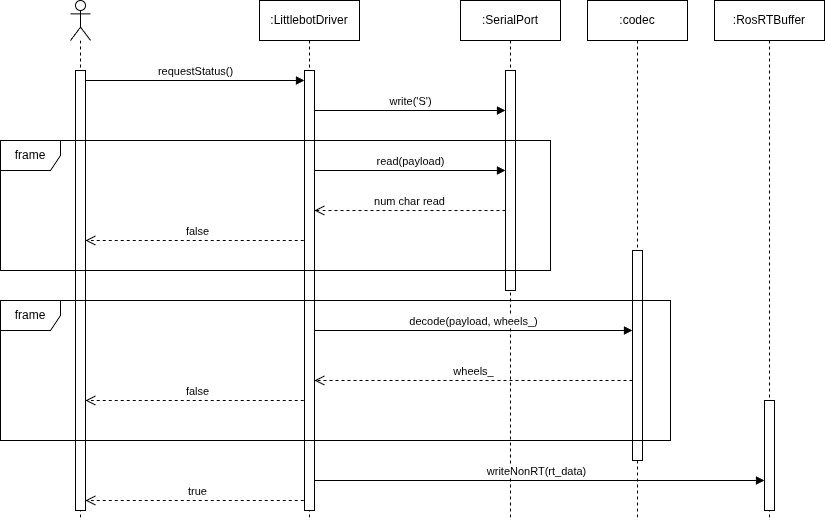

The diagram above was exported from draw.io. Its source (the exported page's mxGraphModel, read from the mxfile embedded in the PNG):
<mxGraphModel dx="1665" dy="793" grid="1" gridSize="10" guides="1" tooltips="1" connect="1" arrows="1" fold="1" page="1" pageScale="1" pageWidth="2336" pageHeight="1654" math="0" shadow="0">
  <root>
    <mxCell id="0" />
    <mxCell id="1" parent="0" />
    <mxCell id="PeavjWn-qeI8-wMUJgsg-5" parent="1" style="shape=umlLifeline;perimeter=lifelinePerimeter;whiteSpace=wrap;html=1;container=1;dropTarget=0;collapsible=0;recursiveResize=0;outlineConnect=0;portConstraint=eastwest;newEdgeStyle={&quot;curved&quot;:0,&quot;rounded&quot;:0};participant=umlActor;" value="" vertex="1">
      <mxGeometry height="520" width="20" x="170" y="240" as="geometry" />
    </mxCell>
    <mxCell id="PeavjWn-qeI8-wMUJgsg-24" parent="PeavjWn-qeI8-wMUJgsg-5" style="html=1;points=[[0,0,0,0,5],[0,1,0,0,-5],[1,0,0,0,5],[1,1,0,0,-5]];perimeter=orthogonalPerimeter;outlineConnect=0;targetShapes=umlLifeline;portConstraint=eastwest;newEdgeStyle={&quot;curved&quot;:0,&quot;rounded&quot;:0};" value="" vertex="1">
      <mxGeometry height="440" width="10" x="5" y="70" as="geometry" />
    </mxCell>
    <mxCell id="PeavjWn-qeI8-wMUJgsg-6" parent="1" style="shape=umlLifeline;perimeter=lifelinePerimeter;whiteSpace=wrap;html=1;container=1;dropTarget=0;collapsible=0;recursiveResize=0;outlineConnect=0;portConstraint=eastwest;newEdgeStyle={&quot;curved&quot;:0,&quot;rounded&quot;:0};" value=":LittlebotDriver" vertex="1">
      <mxGeometry height="520" width="100" x="359" y="240" as="geometry" />
    </mxCell>
    <mxCell id="PeavjWn-qeI8-wMUJgsg-7" parent="1" style="shape=umlLifeline;perimeter=lifelinePerimeter;whiteSpace=wrap;html=1;container=1;dropTarget=0;collapsible=0;recursiveResize=0;outlineConnect=0;portConstraint=eastwest;newEdgeStyle={&quot;curved&quot;:0,&quot;rounded&quot;:0};" value=":codec" vertex="1">
      <mxGeometry height="520" width="100" x="687" y="240" as="geometry" />
    </mxCell>
    <mxCell id="PeavjWn-qeI8-wMUJgsg-8" edge="1" parent="1" style="html=1;verticalAlign=bottom;endArrow=open;dashed=1;endSize=8;curved=0;rounded=0;" target="PeavjWn-qeI8-wMUJgsg-24" value="true">
      <mxGeometry relative="1" as="geometry">
        <mxPoint x="409.2499999999998" y="739.9999999999999" as="sourcePoint" />
        <mxPoint x="180" y="739.9999999999999" as="targetPoint" />
      </mxGeometry>
    </mxCell>
    <mxCell id="PeavjWn-qeI8-wMUJgsg-9" edge="1" parent="1" source="PeavjWn-qeI8-wMUJgsg-24" style="html=1;verticalAlign=bottom;endArrow=block;curved=0;rounded=0;" target="PeavjWn-qeI8-wMUJgsg-25" value="requestStatus()">
      <mxGeometry relative="1" width="80" as="geometry">
        <Array as="points">
          <mxPoint x="270" y="320" />
        </Array>
        <mxPoint x="190" y="320" as="sourcePoint" />
        <mxPoint x="270" y="320" as="targetPoint" />
      </mxGeometry>
    </mxCell>
    <mxCell id="PeavjWn-qeI8-wMUJgsg-10" parent="1" style="shape=umlLifeline;perimeter=lifelinePerimeter;whiteSpace=wrap;html=1;container=1;dropTarget=0;collapsible=0;recursiveResize=0;outlineConnect=0;portConstraint=eastwest;newEdgeStyle={&quot;curved&quot;:0,&quot;rounded&quot;:0};" value=":SerialPort" vertex="1">
      <mxGeometry height="520" width="100" x="560" y="240" as="geometry" />
    </mxCell>
    <mxCell id="PeavjWn-qeI8-wMUJgsg-13" edge="1" parent="1" source="PeavjWn-qeI8-wMUJgsg-25" style="html=1;verticalAlign=bottom;endArrow=block;curved=0;rounded=0;" target="PeavjWn-qeI8-wMUJgsg-26" value="write('S')">
      <mxGeometry relative="1" width="80" as="geometry">
        <Array as="points">
          <mxPoint x="441" y="350" />
        </Array>
        <mxPoint x="410" y="350" as="sourcePoint" />
        <mxPoint x="767.5" y="350" as="targetPoint" />
      </mxGeometry>
    </mxCell>
    <mxCell id="PeavjWn-qeI8-wMUJgsg-14" edge="1" parent="1" source="PeavjWn-qeI8-wMUJgsg-25" style="html=1;verticalAlign=bottom;endArrow=block;curved=0;rounded=0;" target="PeavjWn-qeI8-wMUJgsg-28" value="decode(payload, wheels_)">
      <mxGeometry relative="1" width="80" as="geometry">
        <Array as="points">
          <mxPoint x="441" y="570" />
        </Array>
        <mxPoint x="410" y="570" as="sourcePoint" />
        <mxPoint x="919.5000000000002" y="570" as="targetPoint" />
      </mxGeometry>
    </mxCell>
    <mxCell id="PeavjWn-qeI8-wMUJgsg-15" edge="1" parent="1" source="PeavjWn-qeI8-wMUJgsg-26" style="html=1;verticalAlign=bottom;endArrow=open;dashed=1;endSize=8;curved=0;rounded=0;" value="num char read">
      <mxGeometry relative="1" as="geometry">
        <mxPoint x="609.5" y="450" as="sourcePoint" />
        <mxPoint x="414" y="450" as="targetPoint" />
      </mxGeometry>
    </mxCell>
    <mxCell id="PeavjWn-qeI8-wMUJgsg-16" edge="1" parent="1" style="html=1;verticalAlign=bottom;endArrow=open;dashed=1;endSize=8;curved=0;rounded=0;" value="wheels_">
      <mxGeometry relative="1" as="geometry">
        <mxPoint x="732" y="620" as="sourcePoint" />
        <mxPoint x="414" y="620" as="targetPoint" />
      </mxGeometry>
    </mxCell>
    <mxCell id="PeavjWn-qeI8-wMUJgsg-17" parent="1" style="shape=umlLifeline;perimeter=lifelinePerimeter;whiteSpace=wrap;html=1;container=1;dropTarget=0;collapsible=0;recursiveResize=0;outlineConnect=0;portConstraint=eastwest;newEdgeStyle={&quot;curved&quot;:0,&quot;rounded&quot;:0};" value=":RosRTBuffer" vertex="1">
      <mxGeometry height="520" width="110" x="814" y="240" as="geometry" />
    </mxCell>
    <mxCell id="PeavjWn-qeI8-wMUJgsg-29" parent="PeavjWn-qeI8-wMUJgsg-17" style="html=1;points=[[0,0,0,0,5],[0,1,0,0,-5],[1,0,0,0,5],[1,1,0,0,-5]];perimeter=orthogonalPerimeter;outlineConnect=0;targetShapes=umlLifeline;portConstraint=eastwest;newEdgeStyle={&quot;curved&quot;:0,&quot;rounded&quot;:0};" value="" vertex="1">
      <mxGeometry height="110" width="10" x="50" y="400" as="geometry" />
    </mxCell>
    <mxCell id="PeavjWn-qeI8-wMUJgsg-18" edge="1" parent="1" style="html=1;verticalAlign=bottom;endArrow=block;curved=0;rounded=0;" target="PeavjWn-qeI8-wMUJgsg-29" value="writeNonRT(rt_data)">
      <mxGeometry relative="1" width="80" as="geometry">
        <Array as="points">
          <mxPoint x="461" y="720" />
        </Array>
        <mxPoint x="408.32352941176464" y="720" as="sourcePoint" />
        <mxPoint x="918.5" y="720" as="targetPoint" />
      </mxGeometry>
    </mxCell>
    <mxCell id="PeavjWn-qeI8-wMUJgsg-19" edge="1" parent="1" style="html=1;verticalAlign=bottom;endArrow=block;curved=0;rounded=0;" value="read(payload)">
      <mxGeometry relative="1" width="80" x="0.0052" as="geometry">
        <mxPoint as="offset" />
        <Array as="points">
          <mxPoint x="550" y="410" />
        </Array>
        <mxPoint x="414" y="410" as="sourcePoint" />
        <mxPoint x="605" y="410" as="targetPoint" />
      </mxGeometry>
    </mxCell>
    <mxCell id="PeavjWn-qeI8-wMUJgsg-21" edge="1" parent="1" style="html=1;verticalAlign=bottom;endArrow=open;dashed=1;endSize=8;curved=0;rounded=0;" target="PeavjWn-qeI8-wMUJgsg-24" value="false">
      <mxGeometry relative="1" as="geometry">
        <mxPoint x="409.2499999999998" y="479.99999999999994" as="sourcePoint" />
        <mxPoint x="180" y="479.99999999999994" as="targetPoint" />
      </mxGeometry>
    </mxCell>
    <mxCell id="PeavjWn-qeI8-wMUJgsg-23" edge="1" parent="1" style="html=1;verticalAlign=bottom;endArrow=open;dashed=1;endSize=8;curved=0;rounded=0;" target="PeavjWn-qeI8-wMUJgsg-24" value="false">
      <mxGeometry relative="1" as="geometry">
        <mxPoint x="409.2499999999998" y="640" as="sourcePoint" />
        <mxPoint x="180" y="640" as="targetPoint" />
      </mxGeometry>
    </mxCell>
    <mxCell id="PeavjWn-qeI8-wMUJgsg-26" parent="1" style="html=1;points=[[0,0,0,0,5],[0,1,0,0,-5],[1,0,0,0,5],[1,1,0,0,-5]];perimeter=orthogonalPerimeter;outlineConnect=0;targetShapes=umlLifeline;portConstraint=eastwest;newEdgeStyle={&quot;curved&quot;:0,&quot;rounded&quot;:0};" value="" vertex="1">
      <mxGeometry height="220" width="10" x="605" y="310" as="geometry" />
    </mxCell>
    <mxCell id="PeavjWn-qeI8-wMUJgsg-28" parent="1" style="html=1;points=[[0,0,0,0,5],[0,1,0,0,-5],[1,0,0,0,5],[1,1,0,0,-5]];perimeter=orthogonalPerimeter;outlineConnect=0;targetShapes=umlLifeline;portConstraint=eastwest;newEdgeStyle={&quot;curved&quot;:0,&quot;rounded&quot;:0};" value="" vertex="1">
      <mxGeometry height="210" width="10" x="732" y="490" as="geometry" />
    </mxCell>
    <mxCell id="PeavjWn-qeI8-wMUJgsg-25" parent="1" style="html=1;points=[[0,0,0,0,5],[0,1,0,0,-5],[1,0,0,0,5],[1,1,0,0,-5]];perimeter=orthogonalPerimeter;outlineConnect=0;targetShapes=umlLifeline;portConstraint=eastwest;newEdgeStyle={&quot;curved&quot;:0,&quot;rounded&quot;:0};" value="" vertex="1">
      <mxGeometry height="440" width="10" x="404" y="310" as="geometry" />
    </mxCell>
    <mxCell id="PeavjWn-qeI8-wMUJgsg-20" parent="1" style="shape=umlFrame;whiteSpace=wrap;html=1;pointerEvents=0;" value="frame" vertex="1">
      <mxGeometry height="130" width="550" x="100" y="380" as="geometry" />
    </mxCell>
    <mxCell id="PeavjWn-qeI8-wMUJgsg-22" parent="1" style="shape=umlFrame;whiteSpace=wrap;html=1;pointerEvents=0;" value="frame" vertex="1">
      <mxGeometry height="140" width="670" x="100" y="540" as="geometry" />
    </mxCell>
  </root>
</mxGraphModel>